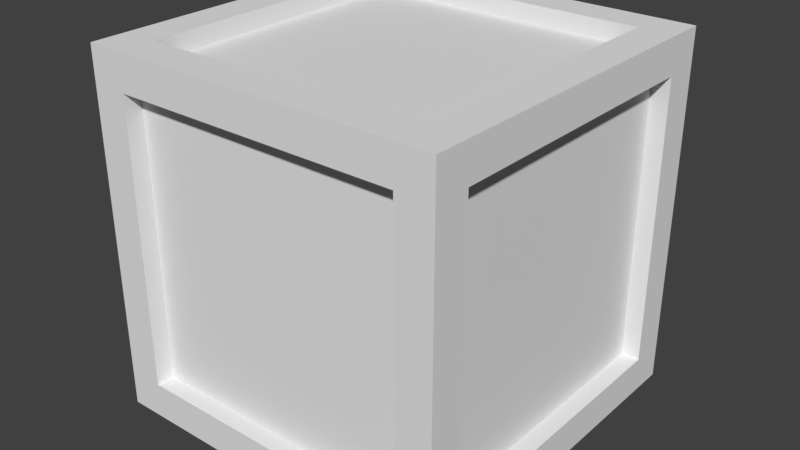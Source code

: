 # Source: Prop_Container_Box.blend  (saved by Blender 2.78.0; exported with 4.5.12 LTS)
import bpy
from mathutils import Matrix  # noqa: F401  (used for matrix-valued properties, if any)

bpy.ops.wm.read_factory_settings(use_empty=True)
scene = bpy.context.scene
scene.name = 'Scene'

# ---- collections
col_collection_1 = bpy.data.collections.new('Collection 1'); scene.collection.children.link(col_collection_1)

# ---- materials (node trees are filled in below, after node groups)
mat_box_01 = bpy.data.materials.new('Box-01')
mat_box_01.alpha_threshold = 0.0
mat_box_01.use_transparent_shadow = False
mat_box_01.roughness = 0.5
mat_box_02 = bpy.data.materials.new('Box_02')
mat_box_02.alpha_threshold = 0.0
mat_box_02.use_transparent_shadow = False
mat_box_02.roughness = 0.5

# ---- material node trees

# ---- world
world_world = bpy.data.worlds.new('World'); scene.world = world_world
world_world.color = (0.05088, 0.05088, 0.05088)
world_world.use_sun_shadow = False
world_world.sun_shadow_jitter_overblur = 0.0
world_world.cycles.sampling_method = 'MANUAL'

# ---- meshes
me_cube_001 = bpy.data.meshes.new('Cube.001')
me_cube_001.from_pydata([(-1.0, -1.0, -1.0), (-1.0, -1.0, 1.0), (-1.0, 1.0, -1.0), (-1.0, 1.0, 1.0), (1.0, -1.0, -1.0), (1.0, -1.0, 1.0), (1.0, 1.0, -1.0), (1.0, 1.0, 1.0), (1.0, 0.8, 0.8), (1.0, 0.8, -0.8), (1.0, -0.8, -0.8), (1.0, -0.8, 0.8), (-0.8, -1.0, -0.8), (-0.8, -1.0, 0.8), (0.8, -1.0, 0.8), (0.8, -1.0, -0.8), (-0.8, -0.8, 1.0), (-0.8, 0.8, 1.0), (0.8, 0.8, 1.0), (0.8, -0.8, 1.0), (-1.0, 0.8, -0.8), (-1.0, -0.8, -0.8), (-1.0, -0.8, 0.8), (-1.0, 0.8, 0.8), (-0.8, 1.0, 0.8), (-0.8, 1.0, -0.8), (0.8, 1.0, -0.8), (0.8, 1.0, 0.8), (-0.8, -0.8, 0.9), (-0.8, 0.8, 0.9), (0.8, 0.8, 0.9), (0.8, -0.8, 0.9), (-0.8, 0.9, 0.8), (-0.8, 0.9, -0.8), (0.8, 0.9, -0.8), (0.8, 0.9, 0.8), (0.9, 0.8, 0.8), (0.9, 0.8, -0.8), (0.9, -0.8, -0.8), (0.9, -0.8, 0.8), (-0.9, 0.8, -0.8), (-0.9, -0.8, -0.8), (-0.9, -0.8, 0.8), (-0.9, 0.8, 0.8), (-0.8, -0.9, -0.8), (-0.8, -0.9, 0.8), (0.8, -0.9, 0.8), (0.8, -0.9, -0.8)], [], [(3, 2, 20, 23), (3, 7, 27, 24), (7, 5, 11, 8), (1, 0, 12, 13), (7, 3, 17, 18), (8, 11, 39, 36), (6, 7, 8, 9), (5, 4, 10, 11), (4, 6, 9, 10), (14, 13, 45, 46), (0, 4, 15, 12), (5, 1, 13, 14), (4, 5, 14, 15), (19, 18, 30, 31), (5, 7, 18, 19), (3, 1, 16, 17), (1, 5, 19, 16), (22, 23, 43, 42), (0, 1, 22, 21), (1, 3, 23, 22), (2, 0, 21, 20), (24, 27, 35, 32), (2, 3, 24, 25), (7, 6, 26, 27), (6, 2, 25, 26), (30, 29, 28, 31), (17, 16, 28, 29), (16, 19, 31, 28), (18, 17, 29, 30), (33, 32, 35, 34), (25, 24, 32, 33), (27, 26, 34, 35), (26, 25, 33, 34), (37, 36, 39, 38), (9, 8, 36, 37), (11, 10, 38, 39), (10, 9, 37, 38), (41, 42, 43, 40), (20, 21, 41, 40), (23, 20, 40, 43), (21, 22, 42, 41), (47, 46, 45, 44), (15, 14, 46, 47), (12, 15, 47, 44), (13, 12, 44, 45)])
me_cube_001.polygons.foreach_set('material_index', [1, 1, 1, 1, 1, 1, 1, 1, 1, 1, 1, 1, 1, 1, 1, 1, 1, 1, 1, 1, 1, 1, 1, 1, 1, 0, 1, 1, 1, 0, 1, 1, 1, 0, 1, 1, 1, 0, 1, 1, 1, 0, 1, 1, 1])
me_cube_001.materials.append(mat_box_01)
me_cube_001.materials.append(mat_box_02)
me_cube_001.use_remesh_preserve_volume = False
me_cube_001.use_remesh_preserve_attributes = False
me_cube_001.use_mirror_vertex_groups = False
me_cube_001.update()

# ---- objects
ob_cube = bpy.data.objects.new('Cube', me_cube_001)

# ---- transforms, parenting, visibility, modifiers, constraints
ob_cube.location = (-0.006956, -0.01345, 0.001807)
ob_cube.lineart.crease_threshold = 0.0

# ---- collection membership
col_collection_1.objects.link(ob_cube)

# ---- scene / render settings (as saved in the file)
scene.frame_start = 1; scene.frame_end = 250; scene.frame_set(1)
scene.render.engine = 'BLENDER_EEVEE_NEXT'
scene.render.resolution_percentage = 50
scene.render.dither_intensity = 0.0
scene.cycles.use_denoising = False
scene.cycles.samples = 128
scene.cycles.sampling_pattern = 'TABULATED_SOBOL'
scene.cycles.light_sampling_threshold = 0.0
scene.cycles.use_adaptive_sampling = False
scene.cycles.use_light_tree = False
scene.cycles.blur_glossy = 0.0
scene.cycles.sample_clamp_indirect = 0.0
scene.view_settings.view_transform = 'Standard'
bpy.context.view_layer.update()

# ---- added for rendering (the .blend has no active camera and no usable light): camera, sun
cam_auto = bpy.data.cameras.new('AutoCamera')
cam_auto.lens = 50.0
cam_auto.sensor_width = 36.0
cam_auto.clip_end = 1000.0
ob_auto_camera = bpy.data.objects.new('AutoCamera', cam_auto)
scene.collection.objects.link(ob_auto_camera)
ob_auto_camera.location = (3.19812, -3.85954, 2.56586)
ob_auto_camera.rotation_euler = (1.09748, -7.21219e-08, 0.694738)
scene.camera = ob_auto_camera
light_auto_sun = bpy.data.lights.new('AutoSun', 'SUN')
light_auto_sun.energy = 3.0
light_auto_sun.angle = 0.0523599
ob_auto_sun = bpy.data.objects.new('AutoSun', light_auto_sun)
scene.collection.objects.link(ob_auto_sun)
ob_auto_sun.rotation_euler = (0.872665, 0.174533, 0.523599)
bpy.context.view_layer.update()
